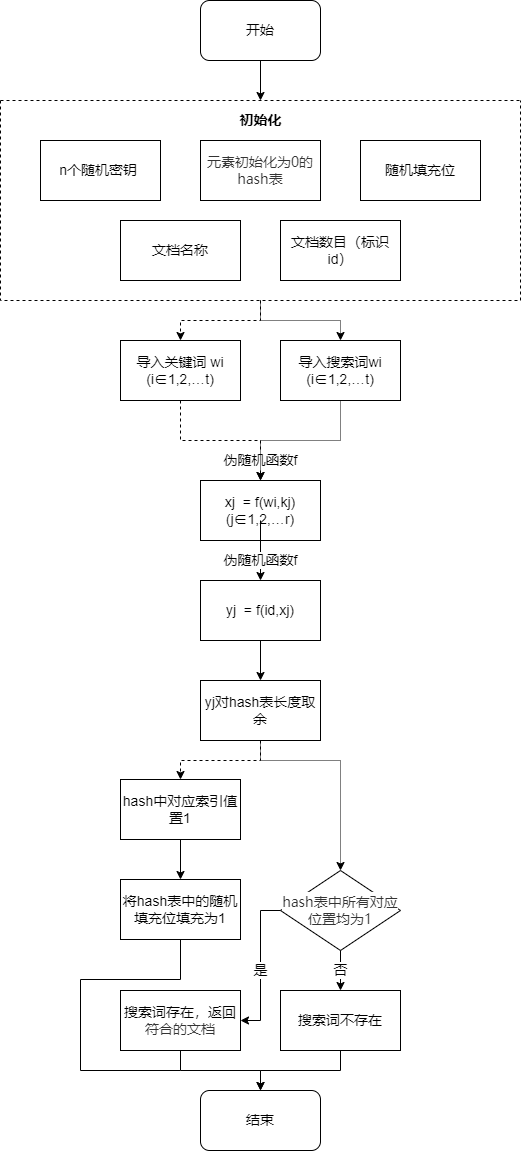

The diagram above was exported from draw.io. Its source (the exported page's mxGraphModel, read from the mxfile embedded in the PNG):
<mxGraphModel dx="920" dy="774" grid="1" gridSize="10" guides="1" tooltips="1" connect="1" arrows="1" fold="1" page="1" pageScale="1" pageWidth="827" pageHeight="1169" math="0" shadow="0">
  <root>
    <mxCell id="0" />
    <mxCell id="1" parent="0" />
    <mxCell id="c6cAz23MFIm0wT-Fq-1D-14" style="edgeStyle=orthogonalEdgeStyle;rounded=0;orthogonalLoop=1;jettySize=auto;html=1;exitX=0.5;exitY=1;exitDx=0;exitDy=0;entryX=0.5;entryY=0;entryDx=0;entryDy=0;fontColor=#000000;fontSize=14;" parent="1" source="c6cAz23MFIm0wT-Fq-1D-1" target="c6cAz23MFIm0wT-Fq-1D-12" edge="1">
      <mxGeometry relative="1" as="geometry" />
    </mxCell>
    <mxCell id="c6cAz23MFIm0wT-Fq-1D-1" value="开始" style="rounded=1;whiteSpace=wrap;html=1;fontSize=14;" parent="1" vertex="1">
      <mxGeometry x="360" y="40" width="120" height="60" as="geometry" />
    </mxCell>
    <mxCell id="c6cAz23MFIm0wT-Fq-1D-2" value="&lt;span style=&quot;font-size: 14px; color: rgb(51, 51, 51); font-family: &amp;quot;Microsoft YaHei&amp;quot;, Helvetica, &amp;quot;Meiryo UI&amp;quot;, &amp;quot;Malgun Gothic&amp;quot;, &amp;quot;Segoe UI&amp;quot;, &amp;quot;Trebuchet MS&amp;quot;, Monaco, monospace, Tahoma, STXihei, 华文细黑, STHeiti, &amp;quot;Helvetica Neue&amp;quot;, &amp;quot;Droid Sans&amp;quot;, &amp;quot;wenquanyi micro hei&amp;quot;, FreeSans, Arimo, Arial, SimSun, 宋体, Heiti, 黑体, sans-serif; text-align: left; background-color: rgb(255, 255, 255);&quot;&gt;元素初始化为0的&lt;/span&gt;&lt;span style=&quot;font-size: 14px; color: rgb(51, 51, 51); font-family: &amp;quot;Microsoft YaHei&amp;quot;, Helvetica, &amp;quot;Meiryo UI&amp;quot;, &amp;quot;Malgun Gothic&amp;quot;, &amp;quot;Segoe UI&amp;quot;, &amp;quot;Trebuchet MS&amp;quot;, Monaco, monospace, Tahoma, STXihei, 华文细黑, STHeiti, &amp;quot;Helvetica Neue&amp;quot;, &amp;quot;Droid Sans&amp;quot;, &amp;quot;wenquanyi micro hei&amp;quot;, FreeSans, Arimo, Arial, SimSun, 宋体, Heiti, 黑体, sans-serif; text-align: left; background-color: rgb(255, 255, 255);&quot;&gt;hash表&lt;/span&gt;" style="rounded=0;whiteSpace=wrap;html=1;fontSize=14;" parent="1" vertex="1">
      <mxGeometry x="360" y="180" width="120" height="60" as="geometry" />
    </mxCell>
    <mxCell id="c6cAz23MFIm0wT-Fq-1D-30" style="edgeStyle=orthogonalEdgeStyle;rounded=0;orthogonalLoop=1;jettySize=auto;html=1;exitX=0.5;exitY=1;exitDx=0;exitDy=0;entryX=0.5;entryY=0;entryDx=0;entryDy=0;fontFamily=Helvetica;fontSize=14;fontColor=#000000;dashed=1;" parent="1" source="c6cAz23MFIm0wT-Fq-1D-12" target="c6cAz23MFIm0wT-Fq-1D-15" edge="1">
      <mxGeometry relative="1" as="geometry" />
    </mxCell>
    <mxCell id="c6cAz23MFIm0wT-Fq-1D-31" style="edgeStyle=orthogonalEdgeStyle;rounded=0;orthogonalLoop=1;jettySize=auto;html=1;exitX=0.5;exitY=1;exitDx=0;exitDy=0;entryX=0.5;entryY=0;entryDx=0;entryDy=0;fontFamily=Helvetica;fontSize=14;fontColor=#000000;dashed=1;dashPattern=1 1;" parent="1" source="c6cAz23MFIm0wT-Fq-1D-12" target="c6cAz23MFIm0wT-Fq-1D-23" edge="1">
      <mxGeometry relative="1" as="geometry" />
    </mxCell>
    <mxCell id="c6cAz23MFIm0wT-Fq-1D-12" value="" style="swimlane;startSize=0;dashed=1;fontColor=#000000;fillColor=none;strokeWidth=1;fontSize=14;" parent="1" vertex="1">
      <mxGeometry x="160" y="140" width="520" height="200" as="geometry" />
    </mxCell>
    <mxCell id="c6cAz23MFIm0wT-Fq-1D-4" value="n个随机密钥&amp;nbsp;" style="rounded=0;whiteSpace=wrap;html=1;fontSize=14;" parent="c6cAz23MFIm0wT-Fq-1D-12" vertex="1">
      <mxGeometry x="40" y="40" width="120" height="60" as="geometry" />
    </mxCell>
    <mxCell id="c6cAz23MFIm0wT-Fq-1D-5" value="随机填充位" style="rounded=0;whiteSpace=wrap;html=1;fontSize=14;" parent="c6cAz23MFIm0wT-Fq-1D-12" vertex="1">
      <mxGeometry x="360" y="40" width="120" height="60" as="geometry" />
    </mxCell>
    <mxCell id="c6cAz23MFIm0wT-Fq-1D-6" value="文档名称" style="rounded=0;whiteSpace=wrap;html=1;fontSize=14;" parent="c6cAz23MFIm0wT-Fq-1D-12" vertex="1">
      <mxGeometry x="120" y="120" width="120" height="60" as="geometry" />
    </mxCell>
    <mxCell id="c6cAz23MFIm0wT-Fq-1D-7" value="文档数目&lt;font style=&quot;font-size: 14px;&quot;&gt;（标识id）&lt;/font&gt;" style="rounded=0;whiteSpace=wrap;html=1;fontSize=14;" parent="c6cAz23MFIm0wT-Fq-1D-12" vertex="1">
      <mxGeometry x="280" y="120" width="120" height="60" as="geometry" />
    </mxCell>
    <mxCell id="c6cAz23MFIm0wT-Fq-1D-13" value="&lt;b style=&quot;font-size: 14px;&quot;&gt;初始化&lt;/b&gt;" style="text;html=1;align=center;verticalAlign=middle;resizable=0;points=[];autosize=1;strokeColor=none;fillColor=none;fontColor=#000000;fontSize=14;" parent="c6cAz23MFIm0wT-Fq-1D-12" vertex="1">
      <mxGeometry x="230" y="10" width="60" height="20" as="geometry" />
    </mxCell>
    <mxCell id="c6cAz23MFIm0wT-Fq-1D-17" value="伪随机函数f" style="edgeStyle=orthogonalEdgeStyle;rounded=0;orthogonalLoop=1;jettySize=auto;html=1;exitX=0.5;exitY=1;exitDx=0;exitDy=0;entryX=0.5;entryY=0;entryDx=0;entryDy=0;fontColor=#000000;fontSize=14;dashed=1;" parent="1" source="c6cAz23MFIm0wT-Fq-1D-15" target="c6cAz23MFIm0wT-Fq-1D-16" edge="1">
      <mxGeometry x="0.75" relative="1" as="geometry">
        <mxPoint as="offset" />
      </mxGeometry>
    </mxCell>
    <mxCell id="c6cAz23MFIm0wT-Fq-1D-15" value="导入关键词 wi&lt;br style=&quot;font-size: 14px;&quot;&gt;(i∈1,2,…t)" style="rounded=0;whiteSpace=wrap;html=1;fontColor=#000000;strokeWidth=1;fillColor=none;fontSize=14;" parent="1" vertex="1">
      <mxGeometry x="280" y="380" width="120" height="60" as="geometry" />
    </mxCell>
    <mxCell id="c6cAz23MFIm0wT-Fq-1D-19" value="伪随机函数f" style="edgeStyle=orthogonalEdgeStyle;rounded=0;orthogonalLoop=1;jettySize=auto;html=1;exitX=0.5;exitY=1;exitDx=0;exitDy=0;entryX=0.5;entryY=0;entryDx=0;entryDy=0;fontColor=#000000;fontSize=14;" parent="1" target="c6cAz23MFIm0wT-Fq-1D-18" edge="1">
      <mxGeometry x="0.3333" relative="1" as="geometry">
        <mxPoint x="420" y="560" as="sourcePoint" />
        <mxPoint as="offset" />
      </mxGeometry>
    </mxCell>
    <mxCell id="c6cAz23MFIm0wT-Fq-1D-16" value="xj&amp;nbsp; = f(wi,kj)&lt;br style=&quot;font-size: 14px;&quot;&gt;(j∈1,2,…r)" style="rounded=0;whiteSpace=wrap;html=1;fontColor=#000000;strokeWidth=1;fillColor=none;fontSize=14;" parent="1" vertex="1">
      <mxGeometry x="360" y="520" width="120" height="60" as="geometry" />
    </mxCell>
    <mxCell id="c6cAz23MFIm0wT-Fq-1D-25" style="edgeStyle=orthogonalEdgeStyle;rounded=0;orthogonalLoop=1;jettySize=auto;html=1;exitX=0.5;exitY=1;exitDx=0;exitDy=0;entryX=0.5;entryY=0;entryDx=0;entryDy=0;fontFamily=Helvetica;fontSize=14;fontColor=#000000;" parent="1" source="c6cAz23MFIm0wT-Fq-1D-18" target="c6cAz23MFIm0wT-Fq-1D-20" edge="1">
      <mxGeometry relative="1" as="geometry" />
    </mxCell>
    <mxCell id="c6cAz23MFIm0wT-Fq-1D-18" value="yj&amp;nbsp; = f(id,xj)" style="rounded=0;whiteSpace=wrap;html=1;fontColor=#000000;strokeWidth=1;fillColor=none;fontSize=14;" parent="1" vertex="1">
      <mxGeometry x="360" y="620" width="120" height="60" as="geometry" />
    </mxCell>
    <mxCell id="c6cAz23MFIm0wT-Fq-1D-26" style="edgeStyle=orthogonalEdgeStyle;rounded=0;orthogonalLoop=1;jettySize=auto;html=1;exitX=0.5;exitY=1;exitDx=0;exitDy=0;entryX=0.5;entryY=0;entryDx=0;entryDy=0;fontFamily=Helvetica;fontSize=14;fontColor=#000000;dashed=1;" parent="1" source="c6cAz23MFIm0wT-Fq-1D-20" target="c6cAz23MFIm0wT-Fq-1D-21" edge="1">
      <mxGeometry relative="1" as="geometry" />
    </mxCell>
    <mxCell id="c6cAz23MFIm0wT-Fq-1D-50" style="edgeStyle=orthogonalEdgeStyle;rounded=0;orthogonalLoop=1;jettySize=auto;html=1;exitX=0.5;exitY=1;exitDx=0;exitDy=0;entryX=0.5;entryY=0;entryDx=0;entryDy=0;fontFamily=Helvetica;fontSize=14;fontColor=#000000;dashed=1;dashPattern=1 1;" parent="1" source="c6cAz23MFIm0wT-Fq-1D-20" target="c6cAz23MFIm0wT-Fq-1D-45" edge="1">
      <mxGeometry relative="1" as="geometry">
        <Array as="points">
          <mxPoint x="420" y="800" />
          <mxPoint x="500" y="800" />
        </Array>
      </mxGeometry>
    </mxCell>
    <mxCell id="c6cAz23MFIm0wT-Fq-1D-20" value="yj对hash表长度取余" style="rounded=0;whiteSpace=wrap;html=1;fontFamily=Helvetica;fontSize=14;fontColor=#000000;strokeWidth=1;fillColor=none;" parent="1" vertex="1">
      <mxGeometry x="360" y="720" width="120" height="60" as="geometry" />
    </mxCell>
    <mxCell id="c6cAz23MFIm0wT-Fq-1D-27" style="edgeStyle=orthogonalEdgeStyle;rounded=0;orthogonalLoop=1;jettySize=auto;html=1;exitX=0.5;exitY=1;exitDx=0;exitDy=0;entryX=0.5;entryY=0;entryDx=0;entryDy=0;fontFamily=Helvetica;fontSize=14;fontColor=#000000;" parent="1" source="c6cAz23MFIm0wT-Fq-1D-21" target="c6cAz23MFIm0wT-Fq-1D-22" edge="1">
      <mxGeometry relative="1" as="geometry" />
    </mxCell>
    <mxCell id="c6cAz23MFIm0wT-Fq-1D-21" value="hash中对应索引值置1" style="rounded=0;whiteSpace=wrap;html=1;fontFamily=Helvetica;fontSize=14;fontColor=#000000;strokeWidth=1;fillColor=none;" parent="1" vertex="1">
      <mxGeometry x="280" y="819" width="120" height="60" as="geometry" />
    </mxCell>
    <mxCell id="c6cAz23MFIm0wT-Fq-1D-22" value="将hash表中的随机填充位填充为1" style="rounded=0;whiteSpace=wrap;html=1;fontFamily=Helvetica;fontSize=14;fontColor=#000000;strokeWidth=1;fillColor=none;" parent="1" vertex="1">
      <mxGeometry x="280" y="919" width="120" height="60" as="geometry" />
    </mxCell>
    <mxCell id="c6cAz23MFIm0wT-Fq-1D-29" style="edgeStyle=orthogonalEdgeStyle;rounded=0;orthogonalLoop=1;jettySize=auto;html=1;exitX=0.5;exitY=1;exitDx=0;exitDy=0;entryX=0.5;entryY=0;entryDx=0;entryDy=0;fontFamily=Helvetica;fontSize=14;fontColor=#000000;dashed=1;dashPattern=1 1;" parent="1" source="c6cAz23MFIm0wT-Fq-1D-23" target="c6cAz23MFIm0wT-Fq-1D-16" edge="1">
      <mxGeometry relative="1" as="geometry" />
    </mxCell>
    <mxCell id="c6cAz23MFIm0wT-Fq-1D-23" value="导入搜索词wi&lt;br style=&quot;font-size: 14px;&quot;&gt;(i∈1,2,…t)" style="rounded=0;whiteSpace=wrap;html=1;fontFamily=Helvetica;fontSize=14;fontColor=#000000;strokeWidth=1;fillColor=none;" parent="1" vertex="1">
      <mxGeometry x="440" y="380" width="120" height="60" as="geometry" />
    </mxCell>
    <mxCell id="c6cAz23MFIm0wT-Fq-1D-44" value="否" style="edgeStyle=orthogonalEdgeStyle;rounded=0;orthogonalLoop=1;jettySize=auto;html=1;exitX=0.5;exitY=1;exitDx=0;exitDy=0;entryX=0.5;entryY=0;entryDx=0;entryDy=0;fontSize=14;" parent="1" source="c6cAz23MFIm0wT-Fq-1D-45" target="c6cAz23MFIm0wT-Fq-1D-47" edge="1">
      <mxGeometry relative="1" as="geometry" />
    </mxCell>
    <mxCell id="c6cAz23MFIm0wT-Fq-1D-51" value="是" style="edgeStyle=orthogonalEdgeStyle;rounded=0;orthogonalLoop=1;jettySize=auto;html=1;exitX=0;exitY=0.5;exitDx=0;exitDy=0;entryX=1;entryY=0.5;entryDx=0;entryDy=0;fontFamily=Helvetica;fontSize=14;fontColor=#000000;" parent="1" source="c6cAz23MFIm0wT-Fq-1D-45" target="c6cAz23MFIm0wT-Fq-1D-48" edge="1">
      <mxGeometry x="0.0659" relative="1" as="geometry">
        <mxPoint as="offset" />
      </mxGeometry>
    </mxCell>
    <mxCell id="c6cAz23MFIm0wT-Fq-1D-45" value="&lt;span style=&quot;color: rgb(51, 51, 51); font-family: &amp;quot;Microsoft YaHei&amp;quot;, Helvetica, &amp;quot;Meiryo UI&amp;quot;, &amp;quot;Malgun Gothic&amp;quot;, &amp;quot;Segoe UI&amp;quot;, &amp;quot;Trebuchet MS&amp;quot;, Monaco, monospace, Tahoma, STXihei, 华文细黑, STHeiti, &amp;quot;Helvetica Neue&amp;quot;, &amp;quot;Droid Sans&amp;quot;, &amp;quot;wenquanyi micro hei&amp;quot;, FreeSans, Arimo, Arial, SimSun, 宋体, Heiti, 黑体, sans-serif; font-size: 14px; text-align: left; background-color: rgb(255, 255, 255);&quot;&gt;hash表中所有对应位置均为1&lt;/span&gt;" style="rhombus;whiteSpace=wrap;html=1;fontSize=14;strokeColor=#000000;strokeWidth=1;fillColor=none;" parent="1" vertex="1">
      <mxGeometry x="440" y="910" width="120" height="80" as="geometry" />
    </mxCell>
    <mxCell id="c6cAz23MFIm0wT-Fq-1D-46" style="edgeStyle=orthogonalEdgeStyle;rounded=0;orthogonalLoop=1;jettySize=auto;html=1;exitX=0.5;exitY=1;exitDx=0;exitDy=0;entryX=0.5;entryY=0;entryDx=0;entryDy=0;fontSize=14;" parent="1" source="c6cAz23MFIm0wT-Fq-1D-47" target="c6cAz23MFIm0wT-Fq-1D-49" edge="1">
      <mxGeometry relative="1" as="geometry" />
    </mxCell>
    <mxCell id="c6cAz23MFIm0wT-Fq-1D-47" value="搜索词不存在" style="rounded=0;whiteSpace=wrap;html=1;fontSize=14;strokeColor=#000000;strokeWidth=1;fillColor=none;" parent="1" vertex="1">
      <mxGeometry x="440" y="1030" width="120" height="60" as="geometry" />
    </mxCell>
    <mxCell id="c6cAz23MFIm0wT-Fq-1D-52" style="edgeStyle=orthogonalEdgeStyle;rounded=0;orthogonalLoop=1;jettySize=auto;html=1;exitX=0.5;exitY=1;exitDx=0;exitDy=0;entryX=0.5;entryY=0;entryDx=0;entryDy=0;fontFamily=Helvetica;fontSize=14;fontColor=#000000;" parent="1" source="c6cAz23MFIm0wT-Fq-1D-48" target="c6cAz23MFIm0wT-Fq-1D-49" edge="1">
      <mxGeometry relative="1" as="geometry" />
    </mxCell>
    <mxCell id="c6cAz23MFIm0wT-Fq-1D-48" value="搜索词存在，返回&lt;span style=&quot;color: rgb(51, 51, 51); font-family: &amp;quot;Microsoft YaHei&amp;quot;, Helvetica, &amp;quot;Meiryo UI&amp;quot;, &amp;quot;Malgun Gothic&amp;quot;, &amp;quot;Segoe UI&amp;quot;, &amp;quot;Trebuchet MS&amp;quot;, Monaco, monospace, Tahoma, STXihei, 华文细黑, STHeiti, &amp;quot;Helvetica Neue&amp;quot;, &amp;quot;Droid Sans&amp;quot;, &amp;quot;wenquanyi micro hei&amp;quot;, FreeSans, Arimo, Arial, SimSun, 宋体, Heiti, 黑体, sans-serif; text-align: left; background-color: rgb(255, 255, 255); font-size: 14px;&quot;&gt;符合的文档&lt;/span&gt;" style="rounded=0;whiteSpace=wrap;html=1;fontSize=14;strokeColor=#000000;strokeWidth=1;fillColor=none;" parent="1" vertex="1">
      <mxGeometry x="280" y="1030" width="120" height="60" as="geometry" />
    </mxCell>
    <mxCell id="c6cAz23MFIm0wT-Fq-1D-49" value="结束" style="rounded=1;whiteSpace=wrap;html=1;fontSize=14;strokeColor=#000000;strokeWidth=1;fillColor=none;" parent="1" vertex="1">
      <mxGeometry x="360" y="1130" width="120" height="60" as="geometry" />
    </mxCell>
    <mxCell id="c6cAz23MFIm0wT-Fq-1D-55" value="" style="endArrow=none;html=1;rounded=0;fontSize=14;strokeWidth=1;endFill=0;entryX=0.5;entryY=1;entryDx=0;entryDy=0;" parent="1" target="c6cAz23MFIm0wT-Fq-1D-22" edge="1">
      <mxGeometry width="50" height="50" relative="1" as="geometry">
        <mxPoint x="340" y="1110" as="sourcePoint" />
        <mxPoint x="340" y="979" as="targetPoint" />
        <Array as="points">
          <mxPoint x="240" y="1110" />
          <mxPoint x="240" y="1019" />
          <mxPoint x="340" y="1019" />
        </Array>
      </mxGeometry>
    </mxCell>
  </root>
</mxGraphModel>